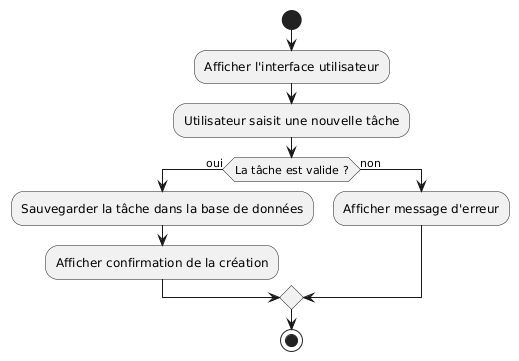

The diagram above was rendered by PlantUML. Its source (embedded in the PNG):
@startuml
start

:Afficher l'interface utilisateur;
:Utilisateur saisit une nouvelle tâche;
if (La tâche est valide ?) then (oui)
  :Sauvegarder la tâche dans la base de données;
  :Afficher confirmation de la création;
else (non)
  :Afficher message d'erreur;
endif

stop
@enduml